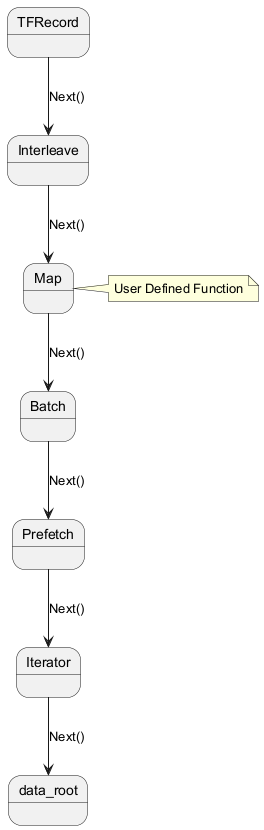

The diagram above was rendered by PlantUML. Its source (embedded in the PNG):
@startuml
state TFRecord
state Interleave
state Map
state Batch
state Prefetch
state Iterator
state data_root
TFRecord --> Interleave : Next()
Interleave --> Map : Next()
Map --> Batch : Next()
Batch --> Prefetch : Next()
Prefetch --> Iterator : Next()
Iterator --> data_root : Next()
note right of Map: User Defined Function
@enduml